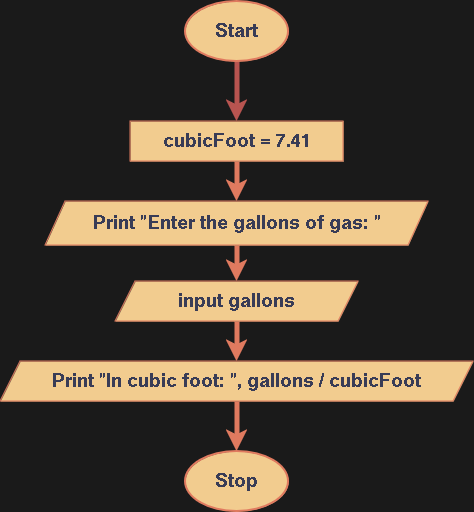

The diagram above was exported from draw.io. Its source (the exported page's mxGraphModel, read from the mxfile embedded in the PNG):
<mxGraphModel dx="1050" dy="823" grid="1" gridSize="10" guides="1" tooltips="1" connect="1" arrows="1" fold="1" page="1" pageScale="1" pageWidth="1169" pageHeight="827" background="#1A1A1A" math="0" shadow="0">
  <root>
    <mxCell id="WIyWlLk6GJQsqaUBKTNV-0" />
    <mxCell id="WIyWlLk6GJQsqaUBKTNV-1" parent="WIyWlLk6GJQsqaUBKTNV-0" />
    <mxCell id="EC7KEdpFA7-M5qW65sH6-13" style="edgeStyle=orthogonalEdgeStyle;rounded=0;orthogonalLoop=1;jettySize=auto;html=1;exitX=0.5;exitY=1;exitDx=0;exitDy=0;exitPerimeter=0;fontColor=#393C56;entryX=0.5;entryY=0;entryDx=0;entryDy=0;strokeWidth=5;fillColor=#f8cecc;strokeColor=#b85450;" edge="1" parent="WIyWlLk6GJQsqaUBKTNV-1" source="EC7KEdpFA7-M5qW65sH6-11" target="EC7KEdpFA7-M5qW65sH6-12">
      <mxGeometry relative="1" as="geometry">
        <mxPoint x="569" y="230" as="targetPoint" />
      </mxGeometry>
    </mxCell>
    <mxCell id="EC7KEdpFA7-M5qW65sH6-11" value="&lt;b&gt;&lt;font style=&quot;font-size: 20px;&quot;&gt;Start&lt;/font&gt;&lt;/b&gt;" style="strokeWidth=2;html=1;shape=mxgraph.flowchart.start_1;whiteSpace=wrap;strokeColor=#E07A5F;fontColor=#393C56;fillColor=#F2CC8F;" vertex="1" parent="WIyWlLk6GJQsqaUBKTNV-1">
      <mxGeometry x="519" y="160" width="103" height="60" as="geometry" />
    </mxCell>
    <mxCell id="EC7KEdpFA7-M5qW65sH6-23" style="edgeStyle=orthogonalEdgeStyle;rounded=0;orthogonalLoop=1;jettySize=auto;html=1;entryX=0.5;entryY=0;entryDx=0;entryDy=0;strokeColor=#E07A5F;fontColor=#393C56;fillColor=#F2CC8F;fontSize=20;strokeWidth=5;" edge="1" parent="WIyWlLk6GJQsqaUBKTNV-1" source="EC7KEdpFA7-M5qW65sH6-12" target="EC7KEdpFA7-M5qW65sH6-18">
      <mxGeometry relative="1" as="geometry" />
    </mxCell>
    <mxCell id="EC7KEdpFA7-M5qW65sH6-12" value="&lt;b&gt;&lt;font style=&quot;font-size: 20px;&quot;&gt;cubicFoot = 7.41&lt;/font&gt;&lt;/b&gt;" style="html=1;dashed=0;whiteSpace=wrap;strokeColor=#E07A5F;fontColor=#393C56;fillColor=#F2CC8F;" vertex="1" parent="WIyWlLk6GJQsqaUBKTNV-1">
      <mxGeometry x="464" y="280" width="213" height="40" as="geometry" />
    </mxCell>
    <mxCell id="EC7KEdpFA7-M5qW65sH6-24" style="edgeStyle=orthogonalEdgeStyle;rounded=0;orthogonalLoop=1;jettySize=auto;html=1;exitX=0.5;exitY=1;exitDx=0;exitDy=0;entryX=0.5;entryY=0;entryDx=0;entryDy=0;strokeColor=#E07A5F;fontColor=#393C56;fillColor=#F2CC8F;strokeWidth=5;" edge="1" parent="WIyWlLk6GJQsqaUBKTNV-1" source="EC7KEdpFA7-M5qW65sH6-18" target="EC7KEdpFA7-M5qW65sH6-19">
      <mxGeometry relative="1" as="geometry" />
    </mxCell>
    <mxCell id="EC7KEdpFA7-M5qW65sH6-18" value="Print &quot;Enter the gallons of gas: &quot;" style="shape=parallelogram;perimeter=parallelogramPerimeter;whiteSpace=wrap;html=1;fixedSize=1;strokeColor=#E07A5F;fontColor=#393C56;fillColor=#F2CC8F;fontStyle=1;fontSize=20;" vertex="1" parent="WIyWlLk6GJQsqaUBKTNV-1">
      <mxGeometry x="379" y="360" width="383" height="44" as="geometry" />
    </mxCell>
    <mxCell id="EC7KEdpFA7-M5qW65sH6-29" style="edgeStyle=orthogonalEdgeStyle;rounded=0;orthogonalLoop=1;jettySize=auto;html=1;exitX=0.5;exitY=1;exitDx=0;exitDy=0;strokeColor=#E07A5F;fontColor=#393C56;fillColor=#F2CC8F;strokeWidth=5;entryX=0.5;entryY=0;entryDx=0;entryDy=0;" edge="1" parent="WIyWlLk6GJQsqaUBKTNV-1" source="EC7KEdpFA7-M5qW65sH6-19" target="EC7KEdpFA7-M5qW65sH6-26">
      <mxGeometry relative="1" as="geometry">
        <mxPoint x="569" y="510" as="targetPoint" />
      </mxGeometry>
    </mxCell>
    <mxCell id="EC7KEdpFA7-M5qW65sH6-19" value="input gallons" style="shape=parallelogram;perimeter=parallelogramPerimeter;whiteSpace=wrap;html=1;fixedSize=1;strokeColor=#E07A5F;fontColor=#393C56;fillColor=#F2CC8F;fontStyle=1;fontSize=20;" vertex="1" parent="WIyWlLk6GJQsqaUBKTNV-1">
      <mxGeometry x="449" y="440" width="243" height="40" as="geometry" />
    </mxCell>
    <mxCell id="EC7KEdpFA7-M5qW65sH6-26" value="Print &quot;In cubic foot: &quot;, gallons / cubicFoot" style="shape=parallelogram;perimeter=parallelogramPerimeter;whiteSpace=wrap;html=1;fixedSize=1;strokeColor=#E07A5F;fontColor=#393C56;fillColor=#F2CC8F;fontStyle=1;fontSize=20;" vertex="1" parent="WIyWlLk6GJQsqaUBKTNV-1">
      <mxGeometry x="334" y="520" width="473" height="40" as="geometry" />
    </mxCell>
    <mxCell id="EC7KEdpFA7-M5qW65sH6-31" value="&lt;b&gt;&lt;font style=&quot;font-size: 20px;&quot;&gt;Stop&lt;/font&gt;&lt;/b&gt;" style="strokeWidth=2;html=1;shape=mxgraph.flowchart.start_1;whiteSpace=wrap;strokeColor=#E07A5F;fontColor=#393C56;fillColor=#F2CC8F;" vertex="1" parent="WIyWlLk6GJQsqaUBKTNV-1">
      <mxGeometry x="519" y="610" width="103" height="60" as="geometry" />
    </mxCell>
    <mxCell id="EC7KEdpFA7-M5qW65sH6-33" style="edgeStyle=orthogonalEdgeStyle;rounded=0;orthogonalLoop=1;jettySize=auto;html=1;exitX=0.5;exitY=1;exitDx=0;exitDy=0;entryX=0.5;entryY=0;entryDx=0;entryDy=0;entryPerimeter=0;strokeColor=#E07A5F;fontColor=#393C56;fillColor=#F2CC8F;strokeWidth=5;" edge="1" parent="WIyWlLk6GJQsqaUBKTNV-1" source="EC7KEdpFA7-M5qW65sH6-26" target="EC7KEdpFA7-M5qW65sH6-31">
      <mxGeometry relative="1" as="geometry" />
    </mxCell>
  </root>
</mxGraphModel>